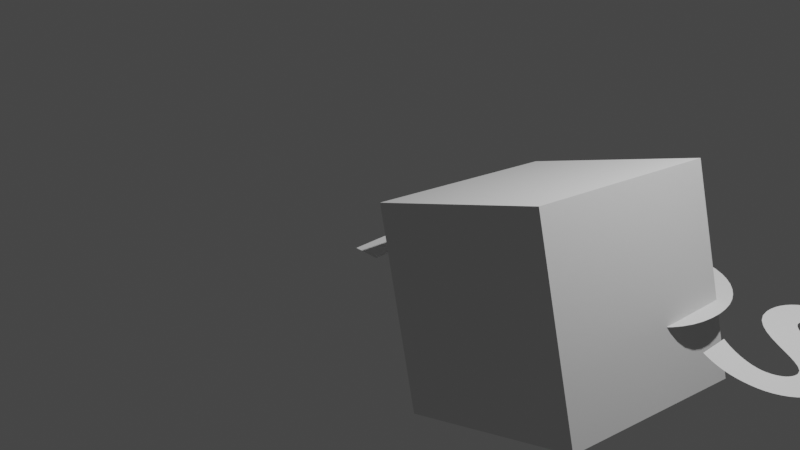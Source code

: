 # Source: Tutorial.blend  (saved by Blender 2.82.4; exported with 4.5.12 LTS)
import bpy
from mathutils import Matrix  # noqa: F401  (used for matrix-valued properties, if any)

bpy.ops.wm.read_factory_settings(use_empty=True)
scene = bpy.context.scene
scene.name = 'Scene'

# ---- collections
col_collection = bpy.data.collections.new('Collection'); scene.collection.children.link(col_collection)

# ---- world
world_world = bpy.data.worlds.new('World'); scene.world = world_world
world_world.use_nodes = True; world_world.node_tree.nodes.clear()
_N = world_world.node_tree.nodes; _L = world_world.node_tree.links
n0 = _N.new('ShaderNodeOutputWorld'); n0.name = 'World Output'; n0.location = (300, 300)
n1 = _N.new('ShaderNodeBackground'); n1.name = 'Background'; n1.location = (10, 300)
n1.inputs[0].default_value = (0.05088, 0.05088, 0.05088, 1.0)
_L.new(n1.outputs[0], n0.inputs[0])
n0.is_active_output = True
world_world.color = (0.05088, 0.05088, 0.05088)
world_world.use_sun_shadow = False
world_world.sun_shadow_jitter_overblur = 0.0

# ---- cameras
cam_camera = bpy.data.cameras.new('Camera')
cam_camera.clip_end = 100.0
cam_camera.ortho_scale = 7.314

# ---- lights
light_light = bpy.data.lights.new('Light', 'POINT')
light_light.transmission_factor = 0.0
light_light.energy = 1000.0
light_light.shadow_soft_size = 0.1
light_light.shadow_maximum_resolution = 0.006
light_light.use_absolute_resolution = True

# ---- meshes
me_cube_002 = bpy.data.meshes.new('Cube.002')
me_cube_002.from_pydata([(-1.0, -1.0, -1.0), (-1.0, -1.0, 1.0), (-1.0, 1.0, -1.0), (-1.0, 1.0, 1.0), (1.0, -1.0, -1.0), (1.0, -1.0, 1.0), (1.0, 1.0, -1.0), (1.0, 1.0, 1.0)], [], [(0, 1, 3, 2), (2, 3, 7, 6), (6, 7, 5, 4), (4, 5, 1, 0), (2, 6, 4, 0), (7, 3, 1, 5)])
_uv = me_cube_002.uv_layers.new(name='UVMap')
_uv.uv.foreach_set('vector', [0.375, 0.0, 0.625, 0.0, 0.625, 0.25, 0.375, 0.25, 0.375, 0.25, 0.625, 0.25, 0.625, 0.5, 0.375, 0.5, 0.375, 0.5, 0.625, 0.5, 0.625, 0.75, 0.375, 0.75, 0.375, 0.75, 0.625, 0.75, 0.625, 1.0, 0.375, 1.0, 0.125, 0.5, 0.375, 0.5, 0.375, 0.75, 0.125, 0.75, 0.625, 0.5, 0.875, 0.5, 0.875, 0.75, 0.625, 0.75])
me_cube_002.use_remesh_fix_poles = True
me_cube_002.use_remesh_preserve_attributes = False
me_cube_002.use_mirror_vertex_groups = False
me_cube_002.update()

# ---- curves / text
txt_text = bpy.data.curves.new('Text', 'FONT')
txt_text.dimensions = '2D'
txt_text.body = 'position'
txt_text.use_path_clamp = True

# ---- objects
ob_light = bpy.data.objects.new('Light', light_light)
ob_camera = bpy.data.objects.new('Camera', cam_camera)
ob_cube = bpy.data.objects.new('Cube', me_cube_002)
ob_text = bpy.data.objects.new('Text', txt_text)

# ---- transforms, parenting, visibility, modifiers, constraints
ob_light.location = (4.076, 1.005, 5.904)
ob_light.rotation_euler = (0.6503, 0.05522, 1.866)
ob_light.lock_rotations_4d = False
ob_light.empty_display_type = 'ARROWS'
ob_light.color = (0.0, 0.0, 0.0, 0.0)
ob_light.lineart.crease_threshold = 0.0
ob_camera.location = (7.359, -6.926, 4.958)
ob_camera.rotation_euler = (1.109, 0.0, 0.8149)
ob_camera.lock_rotations_4d = False
ob_camera.empty_display_type = 'ARROWS'
ob_camera.color = (0.0, 0.0, 0.0, 0.0)
ob_camera.display_type = 'WIRE'
ob_camera.lineart.crease_threshold = 0.0
ob_cube.location = (2.0, 0.0, 0.0)
ob_cube.rotation_mode = 'QUATERNION'
ob_cube.rotation_quaternion = (0.9854, -0.03962, -0.163, -0.02942)
ob_cube.lineart.crease_threshold = 0.0
ob_text.location = (0.0, 0.0, 0.0)
ob_text.scale = (3.202, 3.202, 3.202)
ob_text.lineart.crease_threshold = 0.0

# ---- collection membership
col_collection.objects.link(ob_light)
col_collection.objects.link(ob_camera)
col_collection.objects.link(ob_cube)
col_collection.objects.link(ob_text)

# ---- scene / render settings (as saved in the file)
scene.camera = ob_camera
scene.frame_start = 1; scene.frame_end = 250; scene.frame_set(1)
scene.render.engine = 'BLENDER_EEVEE_NEXT'
scene.cycles.use_denoising = False
scene.cycles.samples = 128
scene.cycles.sampling_pattern = 'TABULATED_SOBOL'
scene.cycles.use_adaptive_sampling = False
scene.cycles.use_light_tree = False
scene.view_settings.view_transform = 'Filmic'
bpy.context.view_layer.update()
